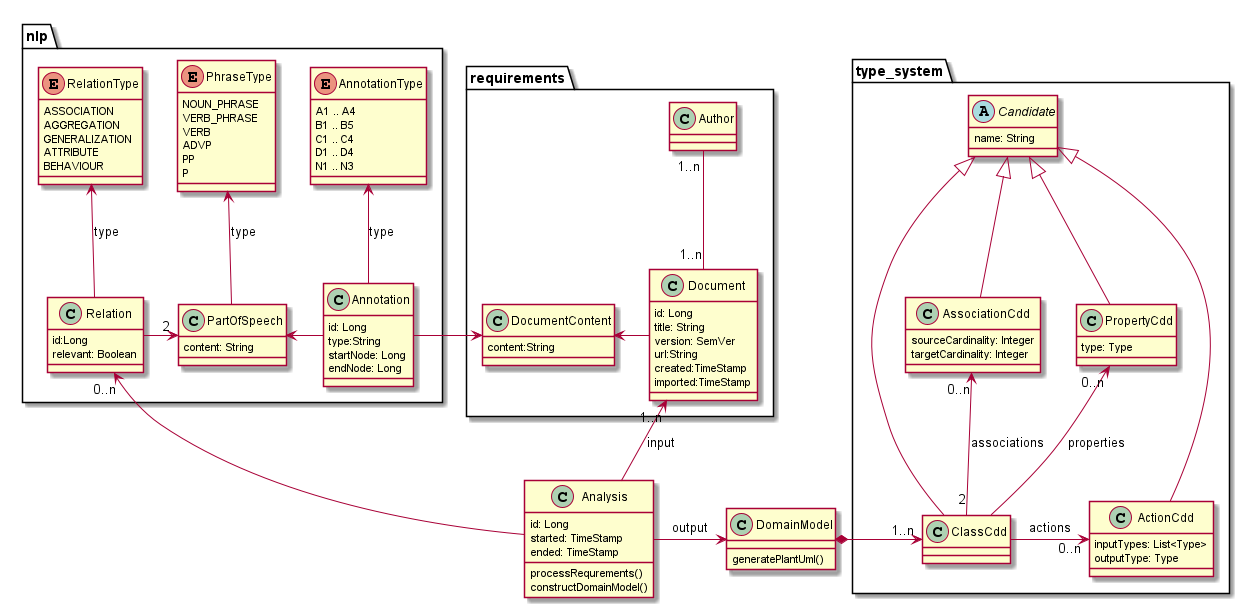

The diagram above was rendered by PlantUML. Its source (embedded in the PNG):
@startuml

package requirements {
    class Author {
    }
    class Document {
        id: Long
        title: String
        version: SemVer
        url:String
        created:TimeStamp
        imported:TimeStamp
    }
    Document "1..n" -up- "1..n" Author

    class DocumentContent {
        content:String
    }
    Document -left-> DocumentContent
}

class Analysis {
    id: Long
    started: TimeStamp
    ended: TimeStamp
    processRequrements()
    constructDomainModel()
}

class DomainModel {
    generatePlantUml()
}

package type_system {
    abstract class Candidate {
        name: String
    }
    class ClassCdd extends Candidate {}
    class PropertyCdd extends Candidate {
        type: Type
    }
    class ActionCdd extends Candidate {
        inputTypes: List<Type>
        outputType: Type
    }
    class AssociationCdd extends Candidate {
        sourceCardinality: Integer
        targetCardinality: Integer
    }
    ClassCdd -up-> "0..n" PropertyCdd : properties
    ClassCdd -> "0..n" ActionCdd : actions
    ClassCdd "2" -up-> "0..n" AssociationCdd : associations
}
DomainModel *-> "1..n" ClassCdd
Analysis -> DomainModel : output
Analysis -up-> "1..n" Document : input


package nlp {
    class Annotation {
        id: Long
        type:String
        startNode: Long
        endNode: Long
    }
    enum AnnotationType {
        A1 .. A4
        B1 .. B5
        C1 .. C4
        D1 .. D4
        N1 .. N3
    }

    class Relation {
        id:Long
        relevant: Boolean
    }
    enum RelationType {
        ASSOCIATION
        AGGREGATION
        GENERALIZATION
        ATTRIBUTE
        BEHAVIOUR
    }

    class PartOfSpeech {
        content: String
    }
    enum PhraseType {
        NOUN_PHRASE
        VERB_PHRASE
        VERB
        ADVP
        PP
        P
    }

    Annotation -> DocumentContent

    Annotation -up-> AnnotationType : type
    Relation -up-> RelationType : type
    PartOfSpeech -up-> PhraseType : type

    Relation -> "2" PartOfSpeech
    Annotation -left-> PartOfSpeech
}
Analysis -> "0..n" Relation

@enduml